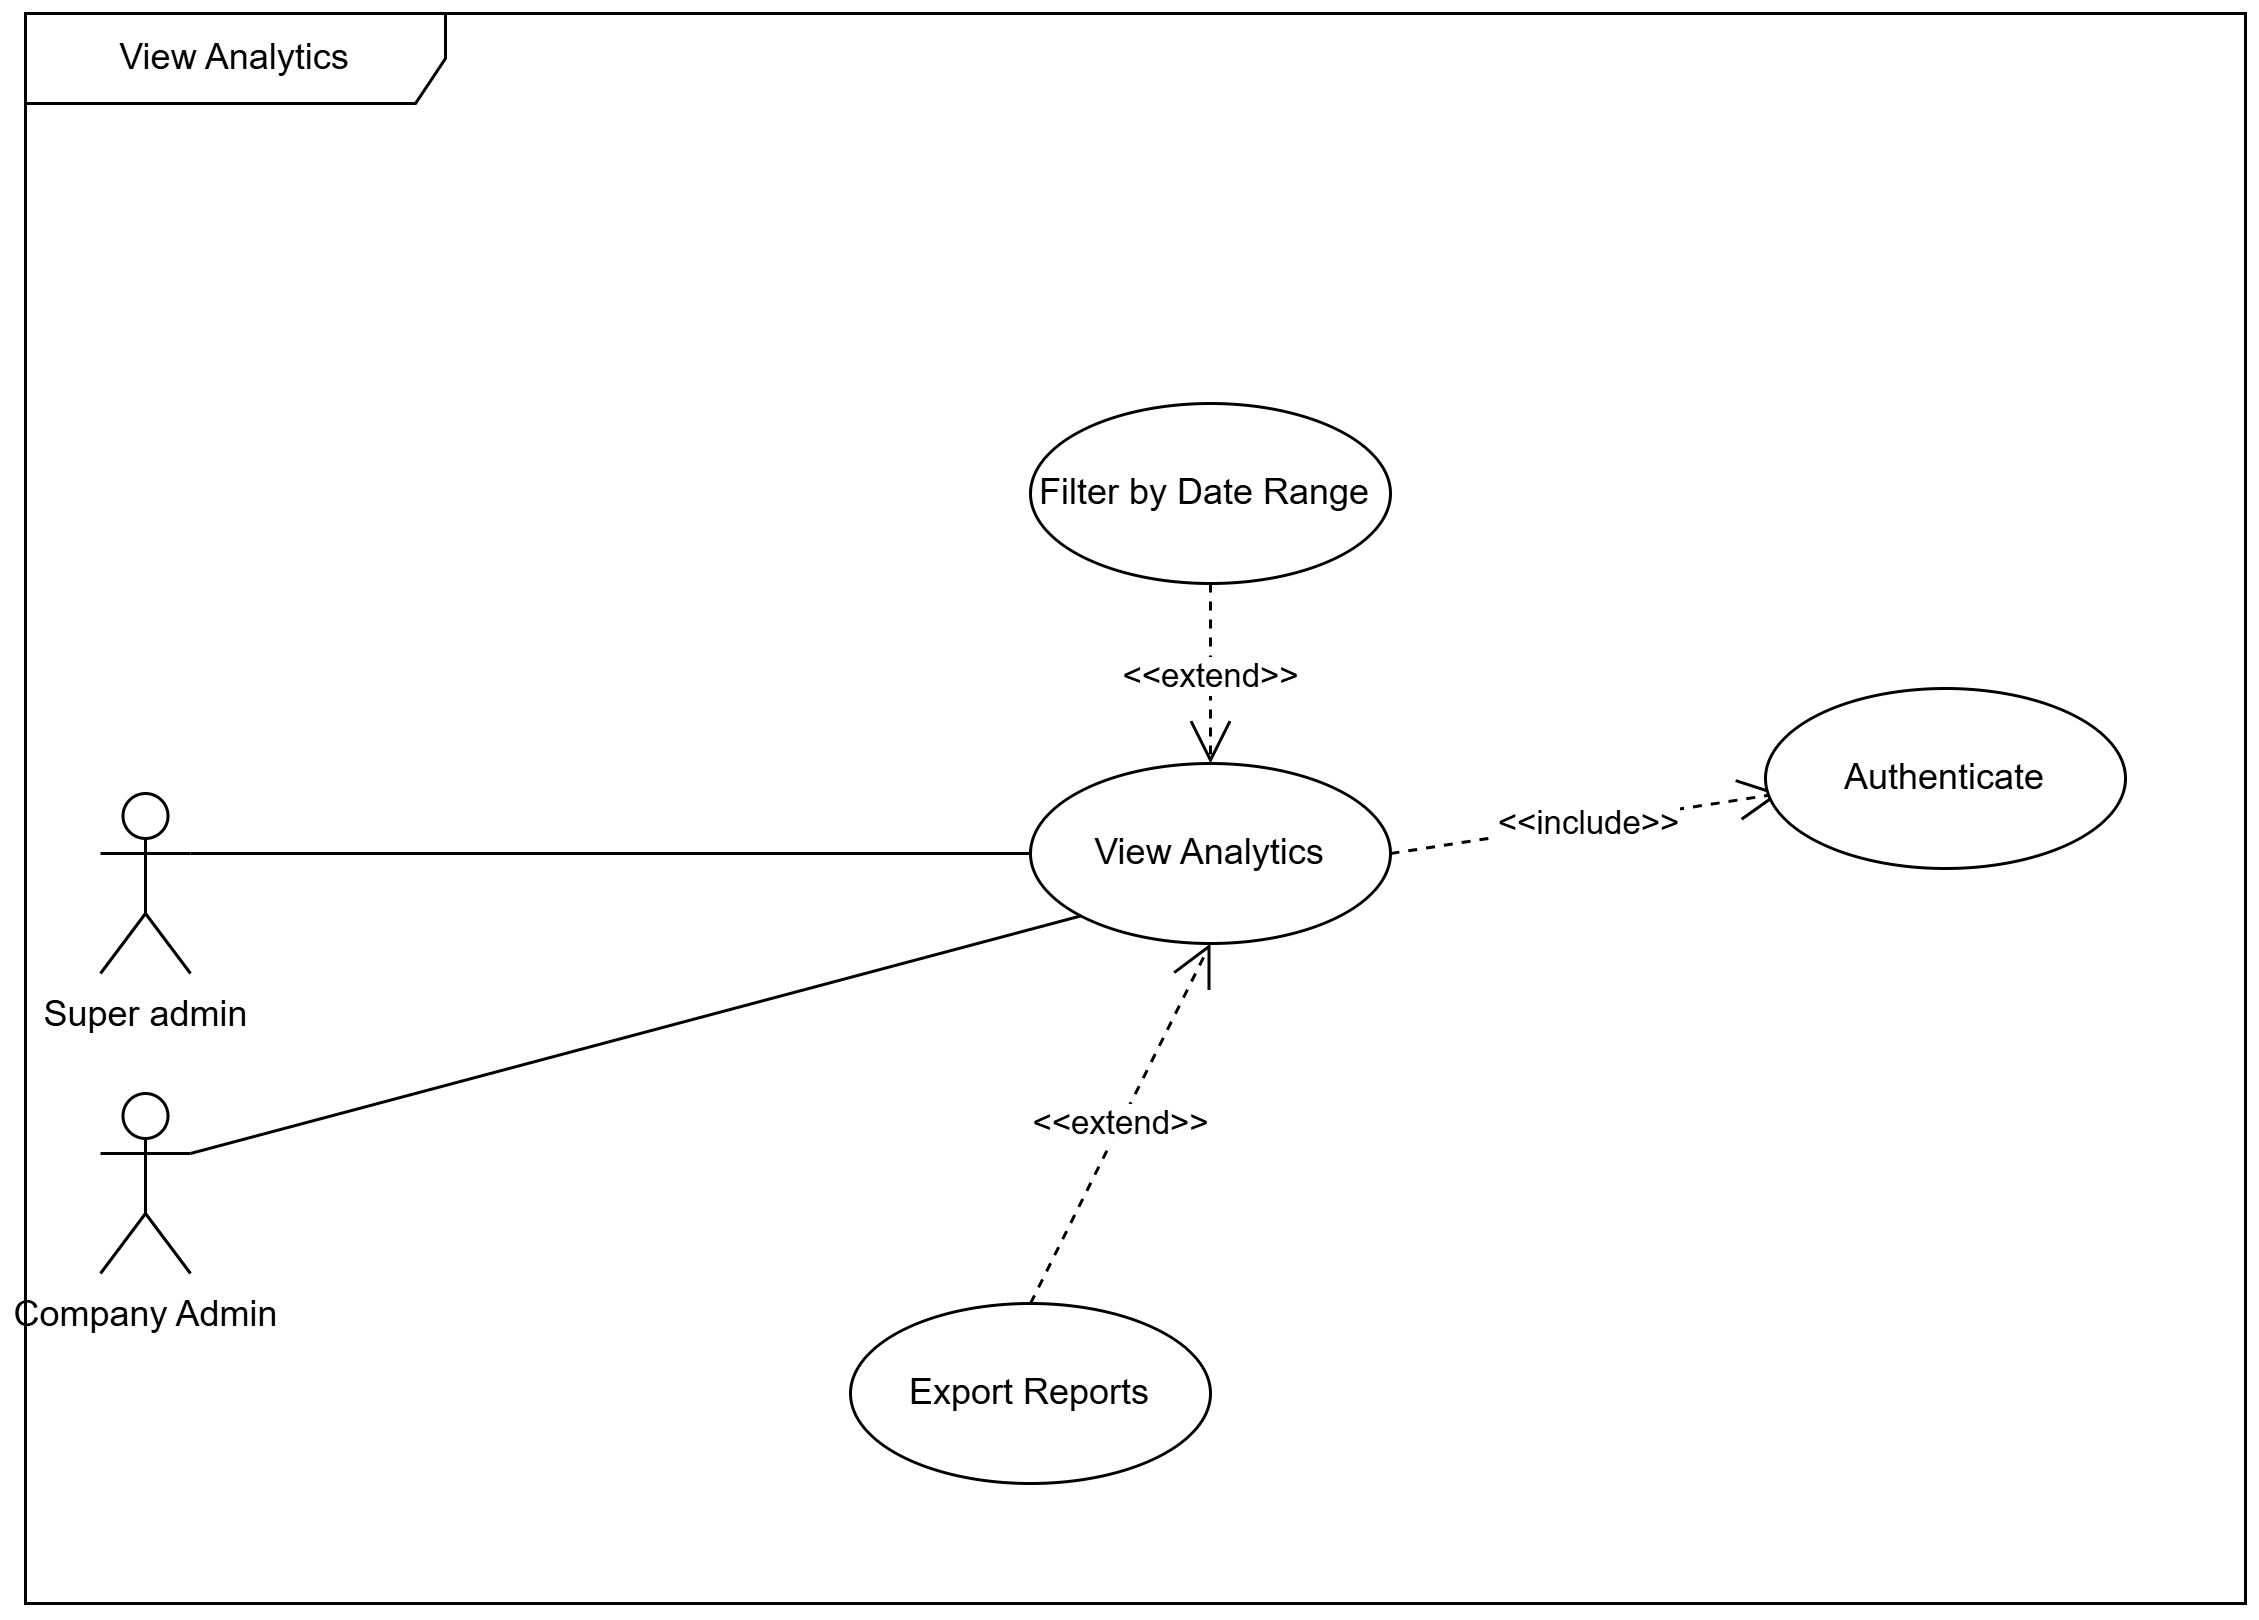

The diagram above was exported from draw.io. Its source (the exported page's mxGraphModel, read from the mxfile embedded in the PNG):
<mxGraphModel dx="1102" dy="167" grid="1" gridSize="10" guides="1" tooltips="1" connect="1" arrows="1" fold="1" page="1" pageScale="1" pageWidth="850" pageHeight="1100" math="0" shadow="0">
  <root>
    <mxCell id="0" />
    <mxCell id="1" parent="0" />
    <mxCell id="Ir5sO-vlXA95OzQCLs9C-520" parent="1" style="shape=umlFrame;whiteSpace=wrap;html=1;pointerEvents=0;width=140;height=30;" value="View Analytics" vertex="1">
      <mxGeometry height="530" width="740" x="2550" y="1490" as="geometry" />
    </mxCell>
    <mxCell id="Ir5sO-vlXA95OzQCLs9C-521" parent="1" style="ellipse;whiteSpace=wrap;html=1;" value="Export Reports" vertex="1">
      <mxGeometry height="60" width="120" x="2825" y="1920" as="geometry" />
    </mxCell>
    <mxCell id="Ir5sO-vlXA95OzQCLs9C-522" edge="1" parent="1" source="Ir5sO-vlXA95OzQCLs9C-525" style="endArrow=open;endSize=12;dashed=1;html=1;rounded=0;entryX=0;entryY=0.5;entryDx=0;entryDy=0;exitX=1;exitY=0.5;exitDx=0;exitDy=0;" value="&amp;lt;&amp;lt;include&amp;gt;&amp;gt;">
      <mxGeometry relative="1" width="160" as="geometry">
        <mxPoint x="2795" y="1710" as="sourcePoint" />
        <mxPoint x="3135.000000000019" y="1750" as="targetPoint" />
      </mxGeometry>
    </mxCell>
    <mxCell id="Ir5sO-vlXA95OzQCLs9C-523" parent="1" style="ellipse;whiteSpace=wrap;html=1;" value="Filter by Date Range&amp;nbsp;" vertex="1">
      <mxGeometry height="60" width="120" x="2885" y="1620" as="geometry" />
    </mxCell>
    <mxCell id="Ir5sO-vlXA95OzQCLs9C-524" edge="1" parent="1" source="Ir5sO-vlXA95OzQCLs9C-523" style="endArrow=open;endSize=12;dashed=1;html=1;rounded=0;entryX=0.5;entryY=0;entryDx=0;entryDy=0;exitX=0.5;exitY=1;exitDx=0;exitDy=0;" target="Ir5sO-vlXA95OzQCLs9C-525" value="&amp;lt;&amp;lt;extend&amp;gt;&amp;gt;">
      <mxGeometry relative="1" width="160" as="geometry">
        <mxPoint x="2945" y="1740" as="sourcePoint" />
        <mxPoint x="3090" y="1760" as="targetPoint" />
      </mxGeometry>
    </mxCell>
    <mxCell id="Ir5sO-vlXA95OzQCLs9C-525" parent="1" style="ellipse;whiteSpace=wrap;html=1;" value="View Analytics" vertex="1">
      <mxGeometry height="60" width="120" x="2885" y="1740" as="geometry" />
    </mxCell>
    <mxCell id="Ir5sO-vlXA95OzQCLs9C-526" edge="1" parent="1" source="Ir5sO-vlXA95OzQCLs9C-521" style="endArrow=open;endSize=12;dashed=1;html=1;rounded=0;entryX=0.5;entryY=1;entryDx=0;entryDy=0;exitX=0.5;exitY=0;exitDx=0;exitDy=0;" target="Ir5sO-vlXA95OzQCLs9C-525" value="&amp;lt;&amp;lt;extend&amp;gt;&amp;gt;">
      <mxGeometry relative="1" width="160" as="geometry">
        <mxPoint x="2910" y="1780" as="sourcePoint" />
        <mxPoint x="2935" y="1870" as="targetPoint" />
      </mxGeometry>
    </mxCell>
    <mxCell id="Ir5sO-vlXA95OzQCLs9C-527" parent="1" style="shape=umlActor;verticalLabelPosition=bottom;verticalAlign=top;html=1;outlineConnect=0;" value="Super admin" vertex="1">
      <mxGeometry height="60" width="30" x="2575" y="1750" as="geometry" />
    </mxCell>
    <mxCell id="Ir5sO-vlXA95OzQCLs9C-528" edge="1" parent="1" source="Ir5sO-vlXA95OzQCLs9C-527" style="endArrow=none;html=1;rounded=0;entryX=0;entryY=0.5;entryDx=0;entryDy=0;exitX=1;exitY=0.3333333333333333;exitDx=0;exitDy=0;exitPerimeter=0;" target="Ir5sO-vlXA95OzQCLs9C-525">
      <mxGeometry height="50" relative="1" width="50" as="geometry">
        <mxPoint x="2750" y="1920" as="sourcePoint" />
        <mxPoint x="3025" y="1860" as="targetPoint" />
      </mxGeometry>
    </mxCell>
    <mxCell id="Ir5sO-vlXA95OzQCLs9C-529" parent="1" style="shape=umlActor;verticalLabelPosition=bottom;verticalAlign=top;html=1;outlineConnect=0;" value="Company Admin" vertex="1">
      <mxGeometry height="60" width="30" x="2575" y="1850" as="geometry" />
    </mxCell>
    <mxCell id="Ir5sO-vlXA95OzQCLs9C-530" edge="1" parent="1" source="Ir5sO-vlXA95OzQCLs9C-529" style="endArrow=none;html=1;rounded=0;exitX=1;exitY=0.3333333333333333;exitDx=0;exitDy=0;exitPerimeter=0;entryX=0;entryY=1;entryDx=0;entryDy=0;" target="Ir5sO-vlXA95OzQCLs9C-525">
      <mxGeometry height="50" relative="1" width="50" as="geometry">
        <mxPoint x="2760" y="1760" as="sourcePoint" />
        <mxPoint x="2890" y="1790" as="targetPoint" />
      </mxGeometry>
    </mxCell>
    <mxCell id="Ir5sO-vlXA95OzQCLs9C-541" parent="1" style="ellipse;whiteSpace=wrap;html=1;" value="Authenticate" vertex="1">
      <mxGeometry height="60" width="120" x="3130" y="1715" as="geometry" />
    </mxCell>
  </root>
</mxGraphModel>